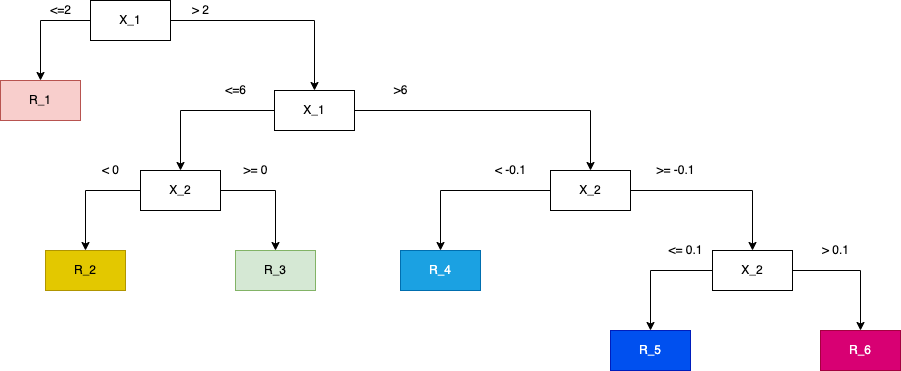

The diagram above was exported from draw.io. Its source (the exported page's mxGraphModel, read from the mxfile embedded in the PNG):
<mxGraphModel dx="949" dy="438" grid="1" gridSize="10" guides="1" tooltips="1" connect="1" arrows="1" fold="1" page="1" pageScale="1" pageWidth="827" pageHeight="1169" math="0" shadow="0">
  <root>
    <mxCell id="0" />
    <mxCell id="1" parent="0" />
    <mxCell id="_SpR0pkEAY7YqYcF_Q-c-5" style="edgeStyle=orthogonalEdgeStyle;rounded=0;orthogonalLoop=1;jettySize=auto;html=1;entryX=0.5;entryY=0;entryDx=0;entryDy=0;" edge="1" parent="1" source="_SpR0pkEAY7YqYcF_Q-c-3" target="_SpR0pkEAY7YqYcF_Q-c-4">
      <mxGeometry relative="1" as="geometry" />
    </mxCell>
    <mxCell id="_SpR0pkEAY7YqYcF_Q-c-9" style="edgeStyle=orthogonalEdgeStyle;rounded=0;orthogonalLoop=1;jettySize=auto;html=1;" edge="1" parent="1" source="_SpR0pkEAY7YqYcF_Q-c-3" target="_SpR0pkEAY7YqYcF_Q-c-8">
      <mxGeometry relative="1" as="geometry" />
    </mxCell>
    <mxCell id="_SpR0pkEAY7YqYcF_Q-c-3" value="X_1" style="rounded=0;whiteSpace=wrap;html=1;labelBackgroundColor=none;" vertex="1" parent="1">
      <mxGeometry x="190" y="60" width="80" height="40" as="geometry" />
    </mxCell>
    <mxCell id="_SpR0pkEAY7YqYcF_Q-c-4" value="R_1" style="rounded=0;whiteSpace=wrap;html=1;labelBackgroundColor=none;fillColor=#f8cecc;strokeColor=#b85450;" vertex="1" parent="1">
      <mxGeometry x="100" y="140" width="80" height="40" as="geometry" />
    </mxCell>
    <mxCell id="_SpR0pkEAY7YqYcF_Q-c-6" value="&amp;lt;=2" style="text;html=1;align=center;verticalAlign=middle;resizable=0;points=[];autosize=1;strokeColor=none;fillColor=none;" vertex="1" parent="1">
      <mxGeometry x="140" y="60" width="40" height="20" as="geometry" />
    </mxCell>
    <mxCell id="_SpR0pkEAY7YqYcF_Q-c-14" style="edgeStyle=orthogonalEdgeStyle;rounded=0;orthogonalLoop=1;jettySize=auto;html=1;entryX=0.5;entryY=0;entryDx=0;entryDy=0;" edge="1" parent="1" source="_SpR0pkEAY7YqYcF_Q-c-8" target="_SpR0pkEAY7YqYcF_Q-c-12">
      <mxGeometry relative="1" as="geometry" />
    </mxCell>
    <mxCell id="_SpR0pkEAY7YqYcF_Q-c-17" style="edgeStyle=orthogonalEdgeStyle;rounded=0;orthogonalLoop=1;jettySize=auto;html=1;" edge="1" parent="1" source="_SpR0pkEAY7YqYcF_Q-c-8" target="_SpR0pkEAY7YqYcF_Q-c-16">
      <mxGeometry relative="1" as="geometry" />
    </mxCell>
    <mxCell id="_SpR0pkEAY7YqYcF_Q-c-8" value="X_1" style="rounded=0;whiteSpace=wrap;html=1;labelBackgroundColor=none;" vertex="1" parent="1">
      <mxGeometry x="374" y="150" width="80" height="40" as="geometry" />
    </mxCell>
    <mxCell id="_SpR0pkEAY7YqYcF_Q-c-10" value="&amp;gt; 2" style="text;html=1;align=center;verticalAlign=middle;resizable=0;points=[];autosize=1;strokeColor=none;fillColor=none;" vertex="1" parent="1">
      <mxGeometry x="285" y="60" width="30" height="20" as="geometry" />
    </mxCell>
    <mxCell id="_SpR0pkEAY7YqYcF_Q-c-20" style="edgeStyle=orthogonalEdgeStyle;rounded=0;orthogonalLoop=1;jettySize=auto;html=1;" edge="1" parent="1" source="_SpR0pkEAY7YqYcF_Q-c-12" target="_SpR0pkEAY7YqYcF_Q-c-19">
      <mxGeometry relative="1" as="geometry" />
    </mxCell>
    <mxCell id="_SpR0pkEAY7YqYcF_Q-c-23" style="edgeStyle=orthogonalEdgeStyle;rounded=0;orthogonalLoop=1;jettySize=auto;html=1;" edge="1" parent="1" source="_SpR0pkEAY7YqYcF_Q-c-12" target="_SpR0pkEAY7YqYcF_Q-c-22">
      <mxGeometry relative="1" as="geometry" />
    </mxCell>
    <mxCell id="_SpR0pkEAY7YqYcF_Q-c-12" value="X_2" style="rounded=0;whiteSpace=wrap;html=1;labelBackgroundColor=none;" vertex="1" parent="1">
      <mxGeometry x="240" y="230" width="80" height="40" as="geometry" />
    </mxCell>
    <mxCell id="_SpR0pkEAY7YqYcF_Q-c-15" value="&amp;lt;=6" style="text;html=1;align=center;verticalAlign=middle;resizable=0;points=[];autosize=1;strokeColor=none;fillColor=none;" vertex="1" parent="1">
      <mxGeometry x="315" y="140" width="40" height="20" as="geometry" />
    </mxCell>
    <mxCell id="_SpR0pkEAY7YqYcF_Q-c-28" style="edgeStyle=orthogonalEdgeStyle;rounded=0;orthogonalLoop=1;jettySize=auto;html=1;" edge="1" parent="1" source="_SpR0pkEAY7YqYcF_Q-c-16" target="_SpR0pkEAY7YqYcF_Q-c-25">
      <mxGeometry relative="1" as="geometry" />
    </mxCell>
    <mxCell id="_SpR0pkEAY7YqYcF_Q-c-31" style="edgeStyle=orthogonalEdgeStyle;rounded=0;orthogonalLoop=1;jettySize=auto;html=1;entryX=0.5;entryY=0;entryDx=0;entryDy=0;" edge="1" parent="1" source="_SpR0pkEAY7YqYcF_Q-c-16" target="_SpR0pkEAY7YqYcF_Q-c-30">
      <mxGeometry relative="1" as="geometry" />
    </mxCell>
    <mxCell id="_SpR0pkEAY7YqYcF_Q-c-16" value="X_2" style="rounded=0;whiteSpace=wrap;html=1;labelBackgroundColor=none;" vertex="1" parent="1">
      <mxGeometry x="650" y="230" width="80" height="40" as="geometry" />
    </mxCell>
    <mxCell id="_SpR0pkEAY7YqYcF_Q-c-18" value="&amp;gt;6" style="text;html=1;align=center;verticalAlign=middle;resizable=0;points=[];autosize=1;strokeColor=none;fillColor=none;" vertex="1" parent="1">
      <mxGeometry x="485" y="140" width="30" height="20" as="geometry" />
    </mxCell>
    <mxCell id="_SpR0pkEAY7YqYcF_Q-c-19" value="R_2" style="rounded=0;whiteSpace=wrap;html=1;labelBackgroundColor=none;fillColor=#e3c800;strokeColor=#B09500;fontColor=#000000;" vertex="1" parent="1">
      <mxGeometry x="145" y="310" width="80" height="40" as="geometry" />
    </mxCell>
    <mxCell id="_SpR0pkEAY7YqYcF_Q-c-21" value="&amp;lt; 0" style="text;html=1;align=center;verticalAlign=middle;resizable=0;points=[];autosize=1;strokeColor=none;fillColor=none;" vertex="1" parent="1">
      <mxGeometry x="195" y="220" width="30" height="20" as="geometry" />
    </mxCell>
    <mxCell id="_SpR0pkEAY7YqYcF_Q-c-22" value="R_3" style="rounded=0;whiteSpace=wrap;html=1;labelBackgroundColor=none;fillColor=#d5e8d4;strokeColor=#82b366;" vertex="1" parent="1">
      <mxGeometry x="335" y="310" width="80" height="40" as="geometry" />
    </mxCell>
    <mxCell id="_SpR0pkEAY7YqYcF_Q-c-24" value="&amp;gt;= 0" style="text;html=1;align=center;verticalAlign=middle;resizable=0;points=[];autosize=1;strokeColor=none;fillColor=none;" vertex="1" parent="1">
      <mxGeometry x="335" y="220" width="40" height="20" as="geometry" />
    </mxCell>
    <mxCell id="_SpR0pkEAY7YqYcF_Q-c-25" value="R_4" style="rounded=0;whiteSpace=wrap;html=1;labelBackgroundColor=none;fillColor=#1ba1e2;strokeColor=#006EAF;fontColor=#ffffff;" vertex="1" parent="1">
      <mxGeometry x="500" y="310" width="80" height="40" as="geometry" />
    </mxCell>
    <mxCell id="_SpR0pkEAY7YqYcF_Q-c-29" value="&amp;lt; -0.1" style="text;html=1;align=center;verticalAlign=middle;resizable=0;points=[];autosize=1;strokeColor=none;fillColor=none;" vertex="1" parent="1">
      <mxGeometry x="585" y="220" width="50" height="20" as="geometry" />
    </mxCell>
    <mxCell id="_SpR0pkEAY7YqYcF_Q-c-35" style="edgeStyle=orthogonalEdgeStyle;rounded=0;orthogonalLoop=1;jettySize=auto;html=1;entryX=0.5;entryY=0;entryDx=0;entryDy=0;" edge="1" parent="1" source="_SpR0pkEAY7YqYcF_Q-c-30" target="_SpR0pkEAY7YqYcF_Q-c-33">
      <mxGeometry relative="1" as="geometry" />
    </mxCell>
    <mxCell id="_SpR0pkEAY7YqYcF_Q-c-36" style="edgeStyle=orthogonalEdgeStyle;rounded=0;orthogonalLoop=1;jettySize=auto;html=1;entryX=0.5;entryY=0;entryDx=0;entryDy=0;" edge="1" parent="1" source="_SpR0pkEAY7YqYcF_Q-c-30" target="_SpR0pkEAY7YqYcF_Q-c-34">
      <mxGeometry relative="1" as="geometry" />
    </mxCell>
    <mxCell id="_SpR0pkEAY7YqYcF_Q-c-30" value="X_2" style="rounded=0;whiteSpace=wrap;html=1;labelBackgroundColor=none;" vertex="1" parent="1">
      <mxGeometry x="812" y="310" width="80" height="40" as="geometry" />
    </mxCell>
    <mxCell id="_SpR0pkEAY7YqYcF_Q-c-32" value="&amp;gt;= -0.1" style="text;html=1;align=center;verticalAlign=middle;resizable=0;points=[];autosize=1;strokeColor=none;fillColor=none;" vertex="1" parent="1">
      <mxGeometry x="750" y="220" width="50" height="20" as="geometry" />
    </mxCell>
    <mxCell id="_SpR0pkEAY7YqYcF_Q-c-33" value="R_5" style="rounded=0;whiteSpace=wrap;html=1;labelBackgroundColor=none;fillColor=#0050ef;strokeColor=#001DBC;fontColor=#ffffff;" vertex="1" parent="1">
      <mxGeometry x="710" y="390" width="80" height="40" as="geometry" />
    </mxCell>
    <mxCell id="_SpR0pkEAY7YqYcF_Q-c-34" value="R_6" style="rounded=0;whiteSpace=wrap;html=1;labelBackgroundColor=none;fillColor=#d80073;strokeColor=#A50040;fontColor=#ffffff;" vertex="1" parent="1">
      <mxGeometry x="920" y="390" width="80" height="40" as="geometry" />
    </mxCell>
    <mxCell id="_SpR0pkEAY7YqYcF_Q-c-39" value="&amp;lt;= 0.1" style="text;html=1;align=center;verticalAlign=middle;resizable=0;points=[];autosize=1;strokeColor=none;fillColor=none;" vertex="1" parent="1">
      <mxGeometry x="760" y="300" width="50" height="20" as="geometry" />
    </mxCell>
    <mxCell id="_SpR0pkEAY7YqYcF_Q-c-40" value="&amp;gt; 0.1" style="text;html=1;align=center;verticalAlign=middle;resizable=0;points=[];autosize=1;strokeColor=none;fillColor=none;" vertex="1" parent="1">
      <mxGeometry x="915" y="300" width="40" height="20" as="geometry" />
    </mxCell>
  </root>
</mxGraphModel>